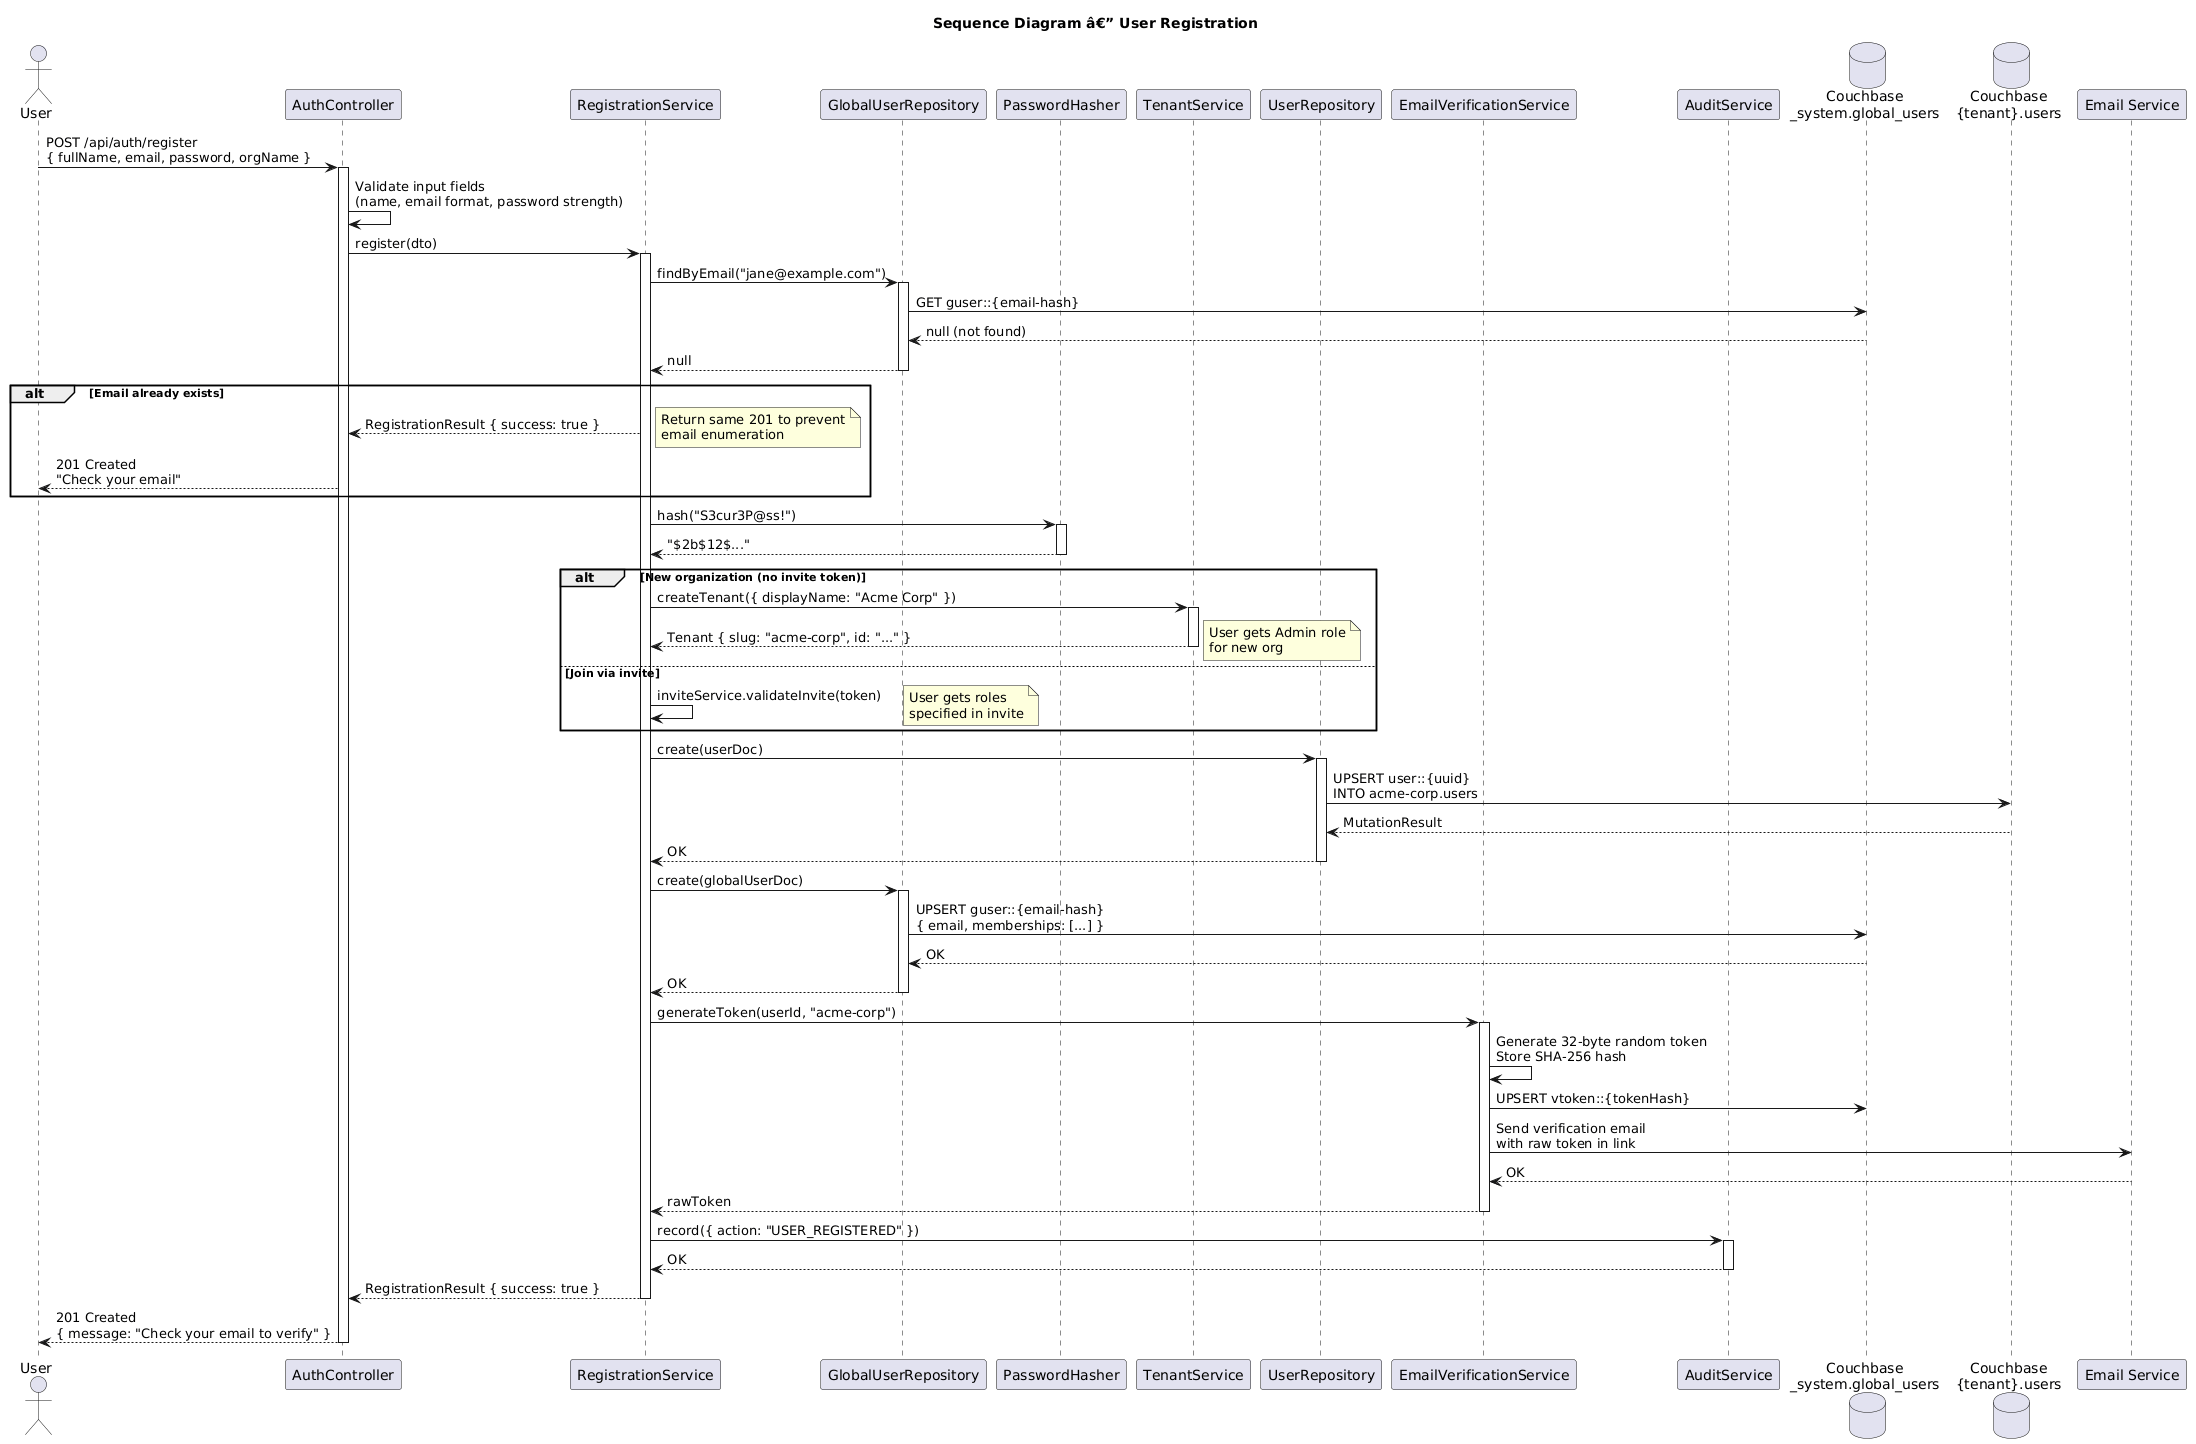

The diagram above was rendered by PlantUML. Its source (embedded in the PNG):
@startuml
title Sequence Diagram â€” User Registration

actor "User" as Client
participant "AuthController" as Ctrl
participant "RegistrationService" as Reg
participant "GlobalUserRepository" as GRepo
participant "PasswordHasher" as Hash
participant "TenantService" as TSvc
participant "UserRepository" as URepo
participant "EmailVerificationService" as Verify
participant "AuditService" as Audit
database "Couchbase\n_system.global_users" as GDB
database "Couchbase\n{tenant}.users" as TDB
participant "Email Service" as Email

Client -> Ctrl : POST /api/auth/register\n{ fullName, email, password, orgName }
activate Ctrl

Ctrl -> Ctrl : Validate input fields\n(name, email format, password strength)

Ctrl -> Reg : register(dto)
activate Reg

Reg -> GRepo : findByEmail("jane@example.com")
activate GRepo
GRepo -> GDB : GET guser::{email-hash}
GDB --> GRepo : null (not found)
GRepo --> Reg : null
deactivate GRepo

alt Email already exists
    Reg --> Ctrl : RegistrationResult { success: true }
    note right: Return same 201 to prevent\nemail enumeration
    Ctrl --> Client : 201 Created\n"Check your email"
end

Reg -> Hash : hash("S3cur3P@ss!")
activate Hash
Hash --> Reg : "$2b$12$..."
deactivate Hash

alt New organization (no invite token)
    Reg -> TSvc : createTenant({ displayName: "Acme Corp" })
    activate TSvc
    TSvc --> Reg : Tenant { slug: "acme-corp", id: "..." }
    deactivate TSvc
    note right: User gets Admin role\nfor new org
else Join via invite
    Reg -> Reg : inviteService.validateInvite(token)
    note right: User gets roles\nspecified in invite
end

Reg -> URepo : create(userDoc)
activate URepo
URepo -> TDB : UPSERT user::{uuid}\nINTO acme-corp.users
TDB --> URepo : MutationResult
URepo --> Reg : OK
deactivate URepo

Reg -> GRepo : create(globalUserDoc)
activate GRepo
GRepo -> GDB : UPSERT guser::{email-hash}\n{ email, memberships: [...] }
GDB --> GRepo : OK
GRepo --> Reg : OK
deactivate GRepo

Reg -> Verify : generateToken(userId, "acme-corp")
activate Verify
Verify -> Verify : Generate 32-byte random token\nStore SHA-256 hash
Verify -> GDB : UPSERT vtoken::{tokenHash}
Verify -> Email : Send verification email\nwith raw token in link
Email --> Verify : OK
Verify --> Reg : rawToken
deactivate Verify

Reg -> Audit : record({ action: "USER_REGISTERED" })
activate Audit
Audit --> Reg : OK
deactivate Audit

Reg --> Ctrl : RegistrationResult { success: true }
deactivate Reg

Ctrl --> Client : 201 Created\n{ message: "Check your email to verify" }
deactivate Ctrl
@enduml